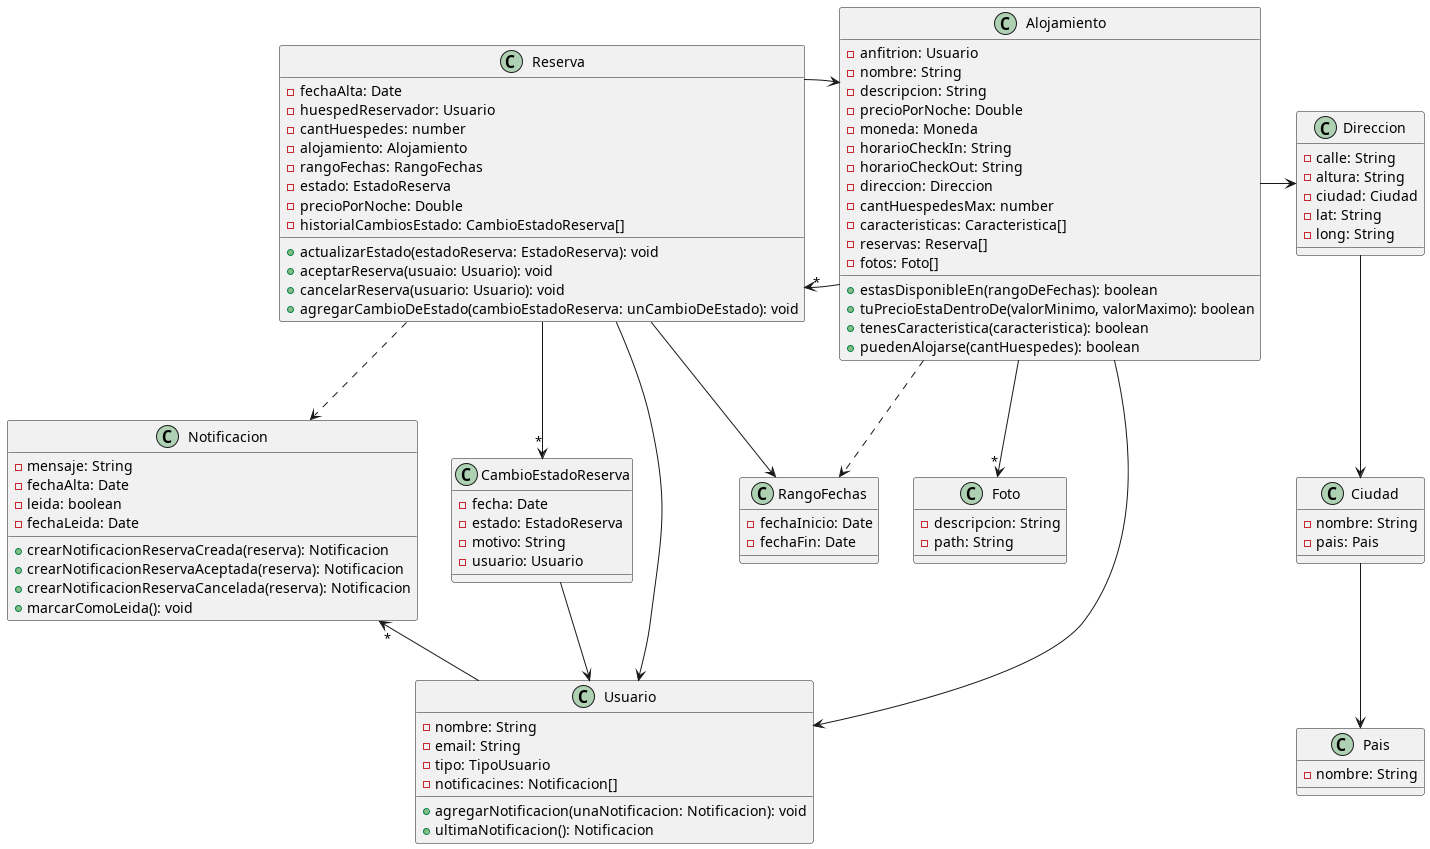

The diagram above was rendered by PlantUML. Its source (embedded in the PNG):
@startuml birbnb

class Alojamiento {
  - anfitrion: Usuario
  - nombre: String
  - descripcion: String
  - precioPorNoche: Double
  - moneda: Moneda
  - horarioCheckIn: String
  - horarioCheckOut: String
  - direccion: Direccion
  - cantHuespedesMax: number
  - caracteristicas: Caracteristica[]
  - reservas: Reserva[]
  - fotos: Foto[]

  + estasDisponibleEn(rangoDeFechas): boolean
  + tuPrecioEstaDentroDe(valorMinimo, valorMaximo): boolean
  + tenesCaracteristica(caracteristica): boolean
  + puedenAlojarse(cantHuespedes): boolean
}

class Foto {
  - descripcion: String
  - path: String
}

class Direccion {
  - calle: String
  - altura: String
  - ciudad: Ciudad
  - lat: String
  - long: String
}

class Ciudad {
  - nombre: String
  - pais: Pais
}

class Pais {
  - nombre: String
}

class RangoFechas {
  - fechaInicio: Date
  - fechaFin: Date
}

class Reserva {
  - fechaAlta: Date
  - huespedReservador: Usuario
  - cantHuespedes: number
  - alojamiento: Alojamiento
  - rangoFechas: RangoFechas
  - estado: EstadoReserva
  - precioPorNoche: Double
  - historialCambiosEstado: CambioEstadoReserva[]

  + actualizarEstado(estadoReserva: EstadoReserva): void
  + aceptarReserva(usuaio: Usuario): void
  + cancelarReserva(usuario: Usuario): void
  + agregarCambioDeEstado(cambioEstadoReserva: unCambioDeEstado): void
}

class CambioEstadoReserva {
  - fecha: Date
  - estado: EstadoReserva
  - motivo: String
  - usuario: Usuario
}

class Notificacion {
  - mensaje: String
  - fechaAlta: Date
  - leida: boolean
  - fechaLeida: Date

  + crearNotificacionReservaCreada(reserva): Notificacion
  + crearNotificacionReservaAceptada(reserva): Notificacion
  + crearNotificacionReservaCancelada(reserva): Notificacion
  + marcarComoLeida(): void
}

class Usuario {
  - nombre: String
  - email: String
  - tipo: TipoUsuario
  - notificacines: Notificacion[]

  + agregarNotificacion(unaNotificacion: Notificacion): void
  + ultimaNotificacion(): Notificacion
}

Alojamiento -> Direccion
Alojamiento -->"*" Foto
Alojamiento --> Usuario
Alojamiento ..> RangoFechas
Alojamiento -l->"*" Reserva

Reserva -r-> Alojamiento
Reserva -l-> RangoFechas
Reserva --> Usuario
Reserva -->"*" CambioEstadoReserva

Direccion --> Ciudad
Ciudad --> Pais

CambioEstadoReserva --> Usuario

Usuario -u->"*" Notificacion

Reserva .d.> Notificacion

@enduml